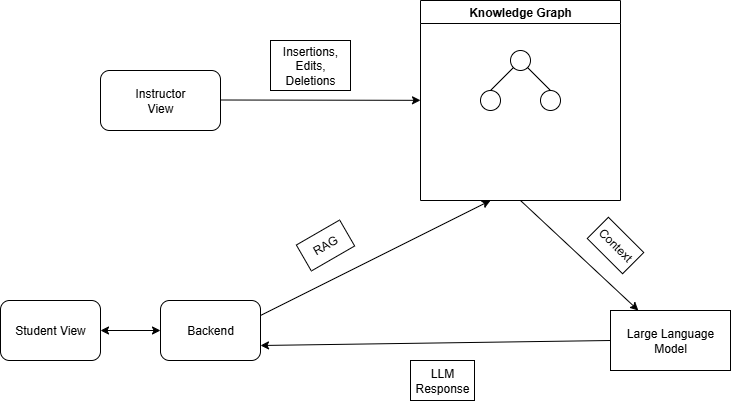

The diagram above was exported from draw.io. Its source (the exported page's mxGraphModel, read from the mxfile embedded in the PNG):
<mxGraphModel dx="1281" dy="527" grid="1" gridSize="10" guides="1" tooltips="1" connect="1" arrows="1" fold="1" page="1" pageScale="1" pageWidth="827" pageHeight="1169" math="0" shadow="0">
  <root>
    <mxCell id="WIyWlLk6GJQsqaUBKTNV-0" />
    <mxCell id="WIyWlLk6GJQsqaUBKTNV-1" parent="WIyWlLk6GJQsqaUBKTNV-0" />
    <mxCell id="aIib3vM5q6qF9L3IhFrG-0" value="Instructor&lt;div&gt;View&lt;/div&gt;" style="rounded=1;whiteSpace=wrap;html=1;" vertex="1" parent="WIyWlLk6GJQsqaUBKTNV-1">
      <mxGeometry x="130" y="120" width="120" height="60" as="geometry" />
    </mxCell>
    <mxCell id="aIib3vM5q6qF9L3IhFrG-1" value="Student View" style="rounded=1;whiteSpace=wrap;html=1;" vertex="1" parent="WIyWlLk6GJQsqaUBKTNV-1">
      <mxGeometry x="30" y="350" width="100" height="60" as="geometry" />
    </mxCell>
    <mxCell id="aIib3vM5q6qF9L3IhFrG-2" value="" style="endArrow=classic;html=1;rounded=0;" edge="1" parent="WIyWlLk6GJQsqaUBKTNV-1" target="aIib3vM5q6qF9L3IhFrG-3">
      <mxGeometry width="50" height="50" relative="1" as="geometry">
        <mxPoint x="250" y="149.5" as="sourcePoint" />
        <mxPoint x="380" y="150" as="targetPoint" />
      </mxGeometry>
    </mxCell>
    <mxCell id="aIib3vM5q6qF9L3IhFrG-3" value="Knowledge Graph" style="swimlane;whiteSpace=wrap;html=1;" vertex="1" parent="WIyWlLk6GJQsqaUBKTNV-1">
      <mxGeometry x="450" y="50" width="200" height="200" as="geometry" />
    </mxCell>
    <mxCell id="aIib3vM5q6qF9L3IhFrG-8" value="" style="ellipse;whiteSpace=wrap;html=1;aspect=fixed;" vertex="1" parent="aIib3vM5q6qF9L3IhFrG-3">
      <mxGeometry x="90" y="50" width="20" height="20" as="geometry" />
    </mxCell>
    <mxCell id="aIib3vM5q6qF9L3IhFrG-9" value="" style="ellipse;whiteSpace=wrap;html=1;aspect=fixed;" vertex="1" parent="aIib3vM5q6qF9L3IhFrG-3">
      <mxGeometry x="120" y="90" width="20" height="20" as="geometry" />
    </mxCell>
    <mxCell id="aIib3vM5q6qF9L3IhFrG-10" value="" style="ellipse;whiteSpace=wrap;html=1;aspect=fixed;" vertex="1" parent="aIib3vM5q6qF9L3IhFrG-3">
      <mxGeometry x="60" y="90" width="20" height="20" as="geometry" />
    </mxCell>
    <mxCell id="aIib3vM5q6qF9L3IhFrG-11" value="" style="endArrow=none;html=1;rounded=0;entryX=0;entryY=1;entryDx=0;entryDy=0;exitX=0.5;exitY=0;exitDx=0;exitDy=0;" edge="1" parent="aIib3vM5q6qF9L3IhFrG-3" source="aIib3vM5q6qF9L3IhFrG-10" target="aIib3vM5q6qF9L3IhFrG-8">
      <mxGeometry width="50" height="50" relative="1" as="geometry">
        <mxPoint x="-60" y="250" as="sourcePoint" />
        <mxPoint x="-10" y="200" as="targetPoint" />
      </mxGeometry>
    </mxCell>
    <mxCell id="aIib3vM5q6qF9L3IhFrG-12" value="" style="endArrow=none;html=1;rounded=0;entryX=1;entryY=1;entryDx=0;entryDy=0;exitX=0.5;exitY=0;exitDx=0;exitDy=0;" edge="1" parent="aIib3vM5q6qF9L3IhFrG-3" source="aIib3vM5q6qF9L3IhFrG-9" target="aIib3vM5q6qF9L3IhFrG-8">
      <mxGeometry width="50" height="50" relative="1" as="geometry">
        <mxPoint x="-60" y="250" as="sourcePoint" />
        <mxPoint x="-10" y="200" as="targetPoint" />
      </mxGeometry>
    </mxCell>
    <mxCell id="aIib3vM5q6qF9L3IhFrG-4" value="" style="endArrow=classic;html=1;rounded=0;exitX=1;exitY=0.25;exitDx=0;exitDy=0;" edge="1" parent="WIyWlLk6GJQsqaUBKTNV-1" source="aIib3vM5q6qF9L3IhFrG-17">
      <mxGeometry width="50" height="50" relative="1" as="geometry">
        <mxPoint x="250" y="380" as="sourcePoint" />
        <mxPoint x="520" y="250" as="targetPoint" />
      </mxGeometry>
    </mxCell>
    <mxCell id="aIib3vM5q6qF9L3IhFrG-5" value="" style="endArrow=classic;html=1;rounded=0;exitX=0.5;exitY=1;exitDx=0;exitDy=0;" edge="1" parent="WIyWlLk6GJQsqaUBKTNV-1" source="aIib3vM5q6qF9L3IhFrG-3" target="aIib3vM5q6qF9L3IhFrG-6">
      <mxGeometry width="50" height="50" relative="1" as="geometry">
        <mxPoint x="570" y="340" as="sourcePoint" />
        <mxPoint x="640" y="340" as="targetPoint" />
      </mxGeometry>
    </mxCell>
    <mxCell id="aIib3vM5q6qF9L3IhFrG-6" value="Large Language Model" style="rounded=0;whiteSpace=wrap;html=1;" vertex="1" parent="WIyWlLk6GJQsqaUBKTNV-1">
      <mxGeometry x="640" y="360" width="120" height="60" as="geometry" />
    </mxCell>
    <mxCell id="aIib3vM5q6qF9L3IhFrG-7" value="" style="endArrow=classic;html=1;rounded=0;exitX=0;exitY=0.5;exitDx=0;exitDy=0;entryX=1;entryY=0.75;entryDx=0;entryDy=0;" edge="1" parent="WIyWlLk6GJQsqaUBKTNV-1" source="aIib3vM5q6qF9L3IhFrG-6" target="aIib3vM5q6qF9L3IhFrG-17">
      <mxGeometry width="50" height="50" relative="1" as="geometry">
        <mxPoint x="390" y="300" as="sourcePoint" />
        <mxPoint x="280" y="390" as="targetPoint" />
      </mxGeometry>
    </mxCell>
    <mxCell id="aIib3vM5q6qF9L3IhFrG-13" value="RAG" style="rounded=0;whiteSpace=wrap;html=1;rotation=-30;" vertex="1" parent="WIyWlLk6GJQsqaUBKTNV-1">
      <mxGeometry x="330" y="280" width="50" height="30" as="geometry" />
    </mxCell>
    <mxCell id="aIib3vM5q6qF9L3IhFrG-14" value="Context" style="rounded=0;whiteSpace=wrap;html=1;rotation=45;" vertex="1" parent="WIyWlLk6GJQsqaUBKTNV-1">
      <mxGeometry x="620" y="280" width="50" height="30" as="geometry" />
    </mxCell>
    <mxCell id="aIib3vM5q6qF9L3IhFrG-15" value="LLM Response" style="rounded=0;whiteSpace=wrap;html=1;" vertex="1" parent="WIyWlLk6GJQsqaUBKTNV-1">
      <mxGeometry x="440" y="410" width="64" height="40" as="geometry" />
    </mxCell>
    <mxCell id="aIib3vM5q6qF9L3IhFrG-16" value="Insertions, Edits, Deletions" style="rounded=0;whiteSpace=wrap;html=1;" vertex="1" parent="WIyWlLk6GJQsqaUBKTNV-1">
      <mxGeometry x="300" y="90" width="80" height="50" as="geometry" />
    </mxCell>
    <mxCell id="aIib3vM5q6qF9L3IhFrG-17" value="Backend" style="rounded=1;whiteSpace=wrap;html=1;" vertex="1" parent="WIyWlLk6GJQsqaUBKTNV-1">
      <mxGeometry x="190" y="350" width="100" height="60" as="geometry" />
    </mxCell>
    <mxCell id="aIib3vM5q6qF9L3IhFrG-18" value="" style="endArrow=classic;startArrow=classic;html=1;rounded=0;exitX=1;exitY=0.5;exitDx=0;exitDy=0;entryX=0;entryY=0.5;entryDx=0;entryDy=0;" edge="1" parent="WIyWlLk6GJQsqaUBKTNV-1" source="aIib3vM5q6qF9L3IhFrG-1" target="aIib3vM5q6qF9L3IhFrG-17">
      <mxGeometry width="50" height="50" relative="1" as="geometry">
        <mxPoint x="130" y="400" as="sourcePoint" />
        <mxPoint x="180" y="350" as="targetPoint" />
      </mxGeometry>
    </mxCell>
  </root>
</mxGraphModel>